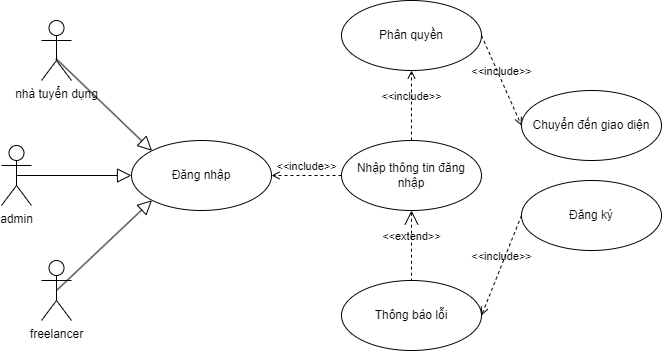

The diagram above was exported from draw.io. Its source (the exported page's mxGraphModel, read from the mxfile embedded in the PNG):
<mxGraphModel dx="1044" dy="558" grid="1" gridSize="10" guides="1" tooltips="1" connect="1" arrows="1" fold="1" page="1" pageScale="1" pageWidth="850" pageHeight="1100" math="0" shadow="0">
  <root>
    <mxCell id="0" />
    <mxCell id="1" parent="0" />
    <mxCell id="yar5uwHtLWU4RBpGB_VV-1" value="admin" style="shape=umlActor;html=1;verticalLabelPosition=bottom;verticalAlign=top;align=center;" vertex="1" parent="1">
      <mxGeometry x="280" y="225" width="30" height="60" as="geometry" />
    </mxCell>
    <mxCell id="yar5uwHtLWU4RBpGB_VV-2" value="Nhập thông tin đăng nhập" style="ellipse;whiteSpace=wrap;html=1;" vertex="1" parent="1">
      <mxGeometry x="620" y="220" width="140" height="70" as="geometry" />
    </mxCell>
    <mxCell id="yar5uwHtLWU4RBpGB_VV-3" value="Đăng nhập" style="ellipse;whiteSpace=wrap;html=1;" vertex="1" parent="1">
      <mxGeometry x="410" y="220" width="140" height="70" as="geometry" />
    </mxCell>
    <mxCell id="yar5uwHtLWU4RBpGB_VV-4" value="" style="edgeStyle=none;html=1;endArrow=block;endFill=0;endSize=12;verticalAlign=bottom;rounded=0;exitX=0.5;exitY=0.5;exitDx=0;exitDy=0;exitPerimeter=0;entryX=0;entryY=0.5;entryDx=0;entryDy=0;" edge="1" parent="1" source="yar5uwHtLWU4RBpGB_VV-1" target="yar5uwHtLWU4RBpGB_VV-3">
      <mxGeometry width="160" relative="1" as="geometry">
        <mxPoint x="265" y="260" as="sourcePoint" />
        <mxPoint x="420" y="215" as="targetPoint" />
      </mxGeometry>
    </mxCell>
    <mxCell id="yar5uwHtLWU4RBpGB_VV-5" value="Thông báo lỗi" style="ellipse;whiteSpace=wrap;html=1;" vertex="1" parent="1">
      <mxGeometry x="620" y="360" width="140" height="70" as="geometry" />
    </mxCell>
    <mxCell id="yar5uwHtLWU4RBpGB_VV-6" value="Phân quyền" style="ellipse;whiteSpace=wrap;html=1;" vertex="1" parent="1">
      <mxGeometry x="620" y="80" width="140" height="70" as="geometry" />
    </mxCell>
    <mxCell id="yar5uwHtLWU4RBpGB_VV-10" value="&amp;lt;&amp;lt;include&amp;gt;&amp;gt;" style="edgeStyle=none;html=1;endArrow=open;verticalAlign=bottom;dashed=1;labelBackgroundColor=none;rounded=0;exitX=0;exitY=0.5;exitDx=0;exitDy=0;entryX=1;entryY=0.5;entryDx=0;entryDy=0;" edge="1" parent="1" source="yar5uwHtLWU4RBpGB_VV-2" target="yar5uwHtLWU4RBpGB_VV-3">
      <mxGeometry width="160" relative="1" as="geometry">
        <mxPoint x="570" y="475" as="sourcePoint" />
        <mxPoint x="480" y="220" as="targetPoint" />
      </mxGeometry>
    </mxCell>
    <mxCell id="yar5uwHtLWU4RBpGB_VV-13" value="&amp;lt;&amp;lt;extend&amp;gt;&amp;gt;" style="edgeStyle=none;html=1;startArrow=open;endArrow=none;startSize=12;verticalAlign=bottom;dashed=1;labelBackgroundColor=none;rounded=0;entryX=0.5;entryY=0;entryDx=0;entryDy=0;exitX=0.5;exitY=1;exitDx=0;exitDy=0;" edge="1" parent="1" source="yar5uwHtLWU4RBpGB_VV-2" target="yar5uwHtLWU4RBpGB_VV-5">
      <mxGeometry width="160" relative="1" as="geometry">
        <mxPoint x="490" y="300" as="sourcePoint" />
        <mxPoint x="690" y="385" as="targetPoint" />
      </mxGeometry>
    </mxCell>
    <mxCell id="yar5uwHtLWU4RBpGB_VV-14" value="freelancer" style="shape=umlActor;html=1;verticalLabelPosition=bottom;verticalAlign=top;align=center;" vertex="1" parent="1">
      <mxGeometry x="320" y="340" width="30" height="60" as="geometry" />
    </mxCell>
    <mxCell id="yar5uwHtLWU4RBpGB_VV-15" value="nhà tuyển dụng" style="shape=umlActor;html=1;verticalLabelPosition=bottom;verticalAlign=top;align=center;" vertex="1" parent="1">
      <mxGeometry x="320" y="100" width="30" height="60" as="geometry" />
    </mxCell>
    <mxCell id="yar5uwHtLWU4RBpGB_VV-16" value="" style="edgeStyle=none;html=1;endArrow=block;endFill=0;endSize=12;verticalAlign=bottom;rounded=0;exitX=0.48;exitY=0.633;exitDx=0;exitDy=0;exitPerimeter=0;entryX=0;entryY=0;entryDx=0;entryDy=0;" edge="1" parent="1" source="yar5uwHtLWU4RBpGB_VV-15" target="yar5uwHtLWU4RBpGB_VV-3">
      <mxGeometry width="160" relative="1" as="geometry">
        <mxPoint x="305" y="265" as="sourcePoint" />
        <mxPoint x="420" y="265" as="targetPoint" />
      </mxGeometry>
    </mxCell>
    <mxCell id="yar5uwHtLWU4RBpGB_VV-17" value="" style="edgeStyle=none;html=1;endArrow=block;endFill=0;endSize=12;verticalAlign=bottom;rounded=0;exitX=0.5;exitY=0.5;exitDx=0;exitDy=0;exitPerimeter=0;entryX=0;entryY=1;entryDx=0;entryDy=0;" edge="1" parent="1" source="yar5uwHtLWU4RBpGB_VV-14" target="yar5uwHtLWU4RBpGB_VV-3">
      <mxGeometry width="160" relative="1" as="geometry">
        <mxPoint x="315" y="275" as="sourcePoint" />
        <mxPoint x="420" y="280" as="targetPoint" />
      </mxGeometry>
    </mxCell>
    <mxCell id="yar5uwHtLWU4RBpGB_VV-20" value="&amp;lt;&amp;lt;include&amp;gt;&amp;gt;" style="edgeStyle=none;html=1;endArrow=open;verticalAlign=bottom;dashed=1;labelBackgroundColor=none;rounded=0;exitX=0.5;exitY=0;exitDx=0;exitDy=0;entryX=0.5;entryY=1;entryDx=0;entryDy=0;" edge="1" parent="1" source="yar5uwHtLWU4RBpGB_VV-2" target="yar5uwHtLWU4RBpGB_VV-6">
      <mxGeometry width="160" relative="1" as="geometry">
        <mxPoint x="750" y="200" as="sourcePoint" />
        <mxPoint x="680" y="200" as="targetPoint" />
      </mxGeometry>
    </mxCell>
    <mxCell id="yar5uwHtLWU4RBpGB_VV-21" value="Chuyển đến giao diện" style="ellipse;whiteSpace=wrap;html=1;" vertex="1" parent="1">
      <mxGeometry x="800" y="170" width="140" height="70" as="geometry" />
    </mxCell>
    <mxCell id="yar5uwHtLWU4RBpGB_VV-22" value="&amp;lt;&amp;lt;include&amp;gt;&amp;gt;" style="edgeStyle=none;html=1;endArrow=open;verticalAlign=bottom;dashed=1;labelBackgroundColor=none;rounded=0;exitX=1;exitY=0.5;exitDx=0;exitDy=0;entryX=0;entryY=0.5;entryDx=0;entryDy=0;" edge="1" parent="1" source="yar5uwHtLWU4RBpGB_VV-6" target="yar5uwHtLWU4RBpGB_VV-21">
      <mxGeometry width="160" relative="1" as="geometry">
        <mxPoint x="700" y="230" as="sourcePoint" />
        <mxPoint x="700" y="160" as="targetPoint" />
      </mxGeometry>
    </mxCell>
    <mxCell id="yar5uwHtLWU4RBpGB_VV-24" value="&amp;lt;&amp;lt;include&amp;gt;&amp;gt;" style="edgeStyle=none;html=1;endArrow=open;verticalAlign=bottom;dashed=1;labelBackgroundColor=none;rounded=0;entryX=1;entryY=0.5;entryDx=0;entryDy=0;exitX=0;exitY=0.5;exitDx=0;exitDy=0;" edge="1" parent="1" source="yar5uwHtLWU4RBpGB_VV-25" target="yar5uwHtLWU4RBpGB_VV-5">
      <mxGeometry width="160" relative="1" as="geometry">
        <mxPoint x="810" y="350" as="sourcePoint" />
        <mxPoint x="700" y="160" as="targetPoint" />
      </mxGeometry>
    </mxCell>
    <mxCell id="yar5uwHtLWU4RBpGB_VV-25" value="Đăng ký" style="ellipse;whiteSpace=wrap;html=1;" vertex="1" parent="1">
      <mxGeometry x="800" y="260" width="140" height="70" as="geometry" />
    </mxCell>
  </root>
</mxGraphModel>